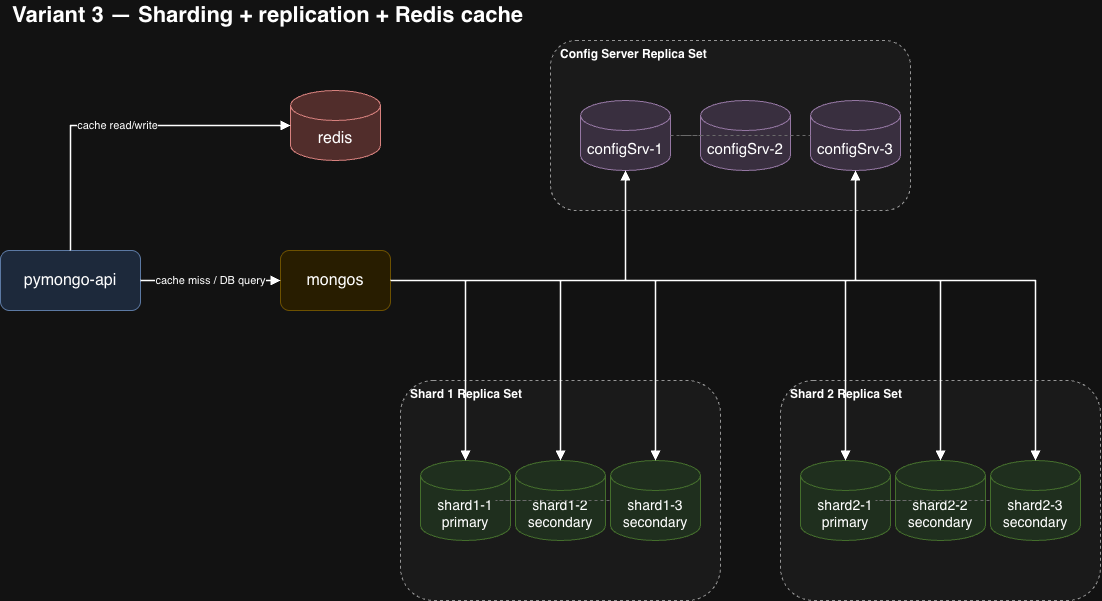

The diagram above was exported from draw.io. Its source (the exported page's mxGraphModel, read from the mxfile embedded in the PNG):
<mxGraphModel dx="1122" dy="924" grid="1" gridSize="10" guides="1" tooltips="1" connect="1" arrows="1" fold="1" page="1" pageScale="1" pageWidth="1600" pageHeight="1000" math="0" shadow="0">
  <root>
    <mxCell id="0" />
    <mxCell id="1" parent="0" />
    <mxCell id="2" parent="1" style="text;html=1;strokeColor=none;fillColor=none;align=left;verticalAlign=middle;fontSize=22;fontStyle=1;" value="Variant 3 — Sharding + replication + Redis cache" vertex="1">
      <mxGeometry height="30" width="900" x="30" y="20" as="geometry" />
    </mxCell>
    <mxCell id="3" parent="1" style="rounded=1;whiteSpace=wrap;html=1;fillColor=#dae8fc;strokeColor=#6c8ebf;fontSize=16;" value="pymongo-api" vertex="1">
      <mxGeometry height="60" width="140" x="20" y="270" as="geometry" />
    </mxCell>
    <mxCell id="4" parent="1" style="shape=cylinder3;whiteSpace=wrap;html=1;boundedLbl=1;backgroundOutline=1;fillColor=#f8cecc;strokeColor=#b85450;fontSize=16;" value="redis" vertex="1">
      <mxGeometry height="70" width="90" x="310" y="110" as="geometry" />
    </mxCell>
    <mxCell id="5" parent="1" style="rounded=1;whiteSpace=wrap;html=1;fillColor=#fff2cc;strokeColor=#d6b656;fontSize=16;" value="mongos" vertex="1">
      <mxGeometry height="60" width="110" x="300" y="270" as="geometry" />
    </mxCell>
    <mxCell id="6" parent="1" style="rounded=1;whiteSpace=wrap;html=1;fillColor=#f5f5f5;strokeColor=#666666;dashed=1;fontStyle=1;align=left;spacingLeft=8;verticalAlign=top;" value="Config Server Replica Set" vertex="1">
      <mxGeometry height="170" width="360" x="570" y="60" as="geometry" />
    </mxCell>
    <mxCell id="7" parent="6" style="shape=cylinder3;whiteSpace=wrap;html=1;boundedLbl=1;backgroundOutline=1;fillColor=#e1d5e7;strokeColor=#9673a6;fontSize=15;" value="configSrv-1" vertex="1">
      <mxGeometry height="70" width="90" x="30" y="60" as="geometry" />
    </mxCell>
    <mxCell id="8" parent="6" style="shape=cylinder3;whiteSpace=wrap;html=1;boundedLbl=1;backgroundOutline=1;fillColor=#e1d5e7;strokeColor=#9673a6;fontSize=15;" value="configSrv-2" vertex="1">
      <mxGeometry height="70" width="90" x="150" y="60" as="geometry" />
    </mxCell>
    <mxCell id="9" parent="6" style="shape=cylinder3;whiteSpace=wrap;html=1;boundedLbl=1;backgroundOutline=1;fillColor=#e1d5e7;strokeColor=#9673a6;fontSize=15;" value="configSrv-3" vertex="1">
      <mxGeometry height="70" width="90" x="260" y="60" as="geometry" />
    </mxCell>
    <mxCell id="10" parent="1" style="rounded=1;whiteSpace=wrap;html=1;fillColor=#f5f5f5;strokeColor=#666666;dashed=1;fontStyle=1;align=left;spacingLeft=8;verticalAlign=top;" value="Shard 1 Replica Set" vertex="1">
      <mxGeometry height="220" width="320" x="420" y="400" as="geometry" />
    </mxCell>
    <mxCell id="11" parent="10" style="shape=cylinder3;whiteSpace=wrap;html=1;boundedLbl=1;backgroundOutline=1;fillColor=#d5e8d4;strokeColor=#82b366;fontSize=14;" value="shard1-1&amp;#xa;primary" vertex="1">
      <mxGeometry height="80" width="90" x="20" y="80" as="geometry" />
    </mxCell>
    <mxCell id="12" parent="10" style="shape=cylinder3;whiteSpace=wrap;html=1;boundedLbl=1;backgroundOutline=1;fillColor=#d5e8d4;strokeColor=#82b366;fontSize=14;" value="shard1-2&amp;#xa;secondary" vertex="1">
      <mxGeometry height="80" width="90" x="115" y="80" as="geometry" />
    </mxCell>
    <mxCell id="13" parent="10" style="shape=cylinder3;whiteSpace=wrap;html=1;boundedLbl=1;backgroundOutline=1;fillColor=#d5e8d4;strokeColor=#82b366;fontSize=14;" value="shard1-3&amp;#xa;secondary" vertex="1">
      <mxGeometry height="80" width="90" x="210" y="80" as="geometry" />
    </mxCell>
    <mxCell id="14" parent="1" style="rounded=1;whiteSpace=wrap;html=1;fillColor=#f5f5f5;strokeColor=#666666;dashed=1;fontStyle=1;align=left;spacingLeft=8;verticalAlign=top;" value="Shard 2 Replica Set" vertex="1">
      <mxGeometry height="220" width="320" x="800" y="400" as="geometry" />
    </mxCell>
    <mxCell id="15" parent="14" style="shape=cylinder3;whiteSpace=wrap;html=1;boundedLbl=1;backgroundOutline=1;fillColor=#d5e8d4;strokeColor=#82b366;fontSize=14;" value="shard2-1&amp;#xa;primary" vertex="1">
      <mxGeometry height="80" width="90" x="20" y="80" as="geometry" />
    </mxCell>
    <mxCell id="16" parent="14" style="shape=cylinder3;whiteSpace=wrap;html=1;boundedLbl=1;backgroundOutline=1;fillColor=#d5e8d4;strokeColor=#82b366;fontSize=14;" value="shard2-2&amp;#xa;secondary" vertex="1">
      <mxGeometry height="80" width="90" x="115" y="80" as="geometry" />
    </mxCell>
    <mxCell id="17" parent="14" style="shape=cylinder3;whiteSpace=wrap;html=1;boundedLbl=1;backgroundOutline=1;fillColor=#d5e8d4;strokeColor=#82b366;fontSize=14;" value="shard2-3&amp;#xa;secondary" vertex="1">
      <mxGeometry height="80" width="90" x="210" y="80" as="geometry" />
    </mxCell>
    <mxCell id="18" edge="1" parent="1" source="3" style="edgeStyle=orthogonalEdgeStyle;rounded=0;orthogonalLoop=1;jettySize=auto;html=1;endArrow=block;endFill=1;strokeWidth=1.5;exitX=0.5;exitY=0;exitDx=0;exitDy=0;entryX=0;entryY=0.5;entryDx=0;entryDy=0;entryPerimeter=0;" target="4" value="cache read/write">
      <mxGeometry relative="1" as="geometry">
        <mxPoint x="60" y="210" as="sourcePoint" />
        <mxPoint x="225" y="100" as="targetPoint" />
      </mxGeometry>
    </mxCell>
    <mxCell id="19" edge="1" parent="1" source="3" style="edgeStyle=orthogonalEdgeStyle;rounded=0;orthogonalLoop=1;jettySize=auto;html=1;endArrow=block;endFill=1;strokeWidth=1.5;" target="5" value="cache miss / DB query">
      <mxGeometry relative="1" as="geometry">
        <mxPoint as="offset" />
      </mxGeometry>
    </mxCell>
    <mxCell id="20" edge="1" parent="1" source="5" style="edgeStyle=orthogonalEdgeStyle;rounded=0;orthogonalLoop=1;jettySize=auto;html=1;endArrow=block;endFill=1;strokeWidth=1.5;" target="7" value="">
      <mxGeometry relative="1" as="geometry" />
    </mxCell>
    <mxCell id="22" edge="1" parent="1" source="5" style="edgeStyle=orthogonalEdgeStyle;rounded=0;orthogonalLoop=1;jettySize=auto;html=1;endArrow=block;endFill=1;strokeWidth=1.5;" target="9" value="">
      <mxGeometry relative="1" as="geometry" />
    </mxCell>
    <mxCell id="23" edge="1" parent="1" source="5" style="edgeStyle=orthogonalEdgeStyle;rounded=0;orthogonalLoop=1;jettySize=auto;html=1;endArrow=block;endFill=1;strokeWidth=1.5;" target="11" value="">
      <mxGeometry relative="1" as="geometry" />
    </mxCell>
    <mxCell id="24" edge="1" parent="1" source="5" style="edgeStyle=orthogonalEdgeStyle;rounded=0;orthogonalLoop=1;jettySize=auto;html=1;endArrow=block;endFill=1;strokeWidth=1.5;" target="12" value="">
      <mxGeometry relative="1" as="geometry" />
    </mxCell>
    <mxCell id="25" edge="1" parent="1" source="5" style="edgeStyle=orthogonalEdgeStyle;rounded=0;orthogonalLoop=1;jettySize=auto;html=1;endArrow=block;endFill=1;strokeWidth=1.5;" target="13" value="">
      <mxGeometry relative="1" as="geometry" />
    </mxCell>
    <mxCell id="26" edge="1" parent="1" source="5" style="edgeStyle=orthogonalEdgeStyle;rounded=0;orthogonalLoop=1;jettySize=auto;html=1;endArrow=block;endFill=1;strokeWidth=1.5;" target="15" value="">
      <mxGeometry relative="1" as="geometry" />
    </mxCell>
    <mxCell id="27" edge="1" parent="1" source="5" style="edgeStyle=orthogonalEdgeStyle;rounded=0;orthogonalLoop=1;jettySize=auto;html=1;endArrow=block;endFill=1;strokeWidth=1.5;" target="16" value="">
      <mxGeometry relative="1" as="geometry" />
    </mxCell>
    <mxCell id="28" edge="1" parent="1" source="5" style="edgeStyle=orthogonalEdgeStyle;rounded=0;orthogonalLoop=1;jettySize=auto;html=1;endArrow=block;endFill=1;strokeWidth=1.5;" target="17" value="">
      <mxGeometry relative="1" as="geometry" />
    </mxCell>
    <mxCell id="29" edge="1" parent="1" source="11" style="edgeStyle=orthogonalEdgeStyle;rounded=0;orthogonalLoop=1;jettySize=auto;html=1;endArrow=none;dashed=1;strokeColor=#999999;" target="12">
      <mxGeometry relative="1" as="geometry" />
    </mxCell>
    <mxCell id="30" edge="1" parent="1" source="11" style="edgeStyle=orthogonalEdgeStyle;rounded=0;orthogonalLoop=1;jettySize=auto;html=1;endArrow=none;dashed=1;strokeColor=#999999;" target="13">
      <mxGeometry relative="1" as="geometry" />
    </mxCell>
    <mxCell id="31" edge="1" parent="1" source="15" style="edgeStyle=orthogonalEdgeStyle;rounded=0;orthogonalLoop=1;jettySize=auto;html=1;endArrow=none;dashed=1;strokeColor=#999999;" target="16">
      <mxGeometry relative="1" as="geometry" />
    </mxCell>
    <mxCell id="32" edge="1" parent="1" source="15" style="edgeStyle=orthogonalEdgeStyle;rounded=0;orthogonalLoop=1;jettySize=auto;html=1;endArrow=none;dashed=1;strokeColor=#999999;" target="17">
      <mxGeometry relative="1" as="geometry" />
    </mxCell>
    <mxCell id="33" edge="1" parent="1" source="7" style="edgeStyle=orthogonalEdgeStyle;rounded=0;orthogonalLoop=1;jettySize=auto;html=1;endArrow=none;dashed=1;strokeColor=#999999;" target="8">
      <mxGeometry relative="1" as="geometry" />
    </mxCell>
    <mxCell id="34" edge="1" parent="1" source="7" style="edgeStyle=orthogonalEdgeStyle;rounded=0;orthogonalLoop=1;jettySize=auto;html=1;endArrow=none;dashed=1;strokeColor=#999999;" target="9">
      <mxGeometry relative="1" as="geometry" />
    </mxCell>
  </root>
</mxGraphModel>